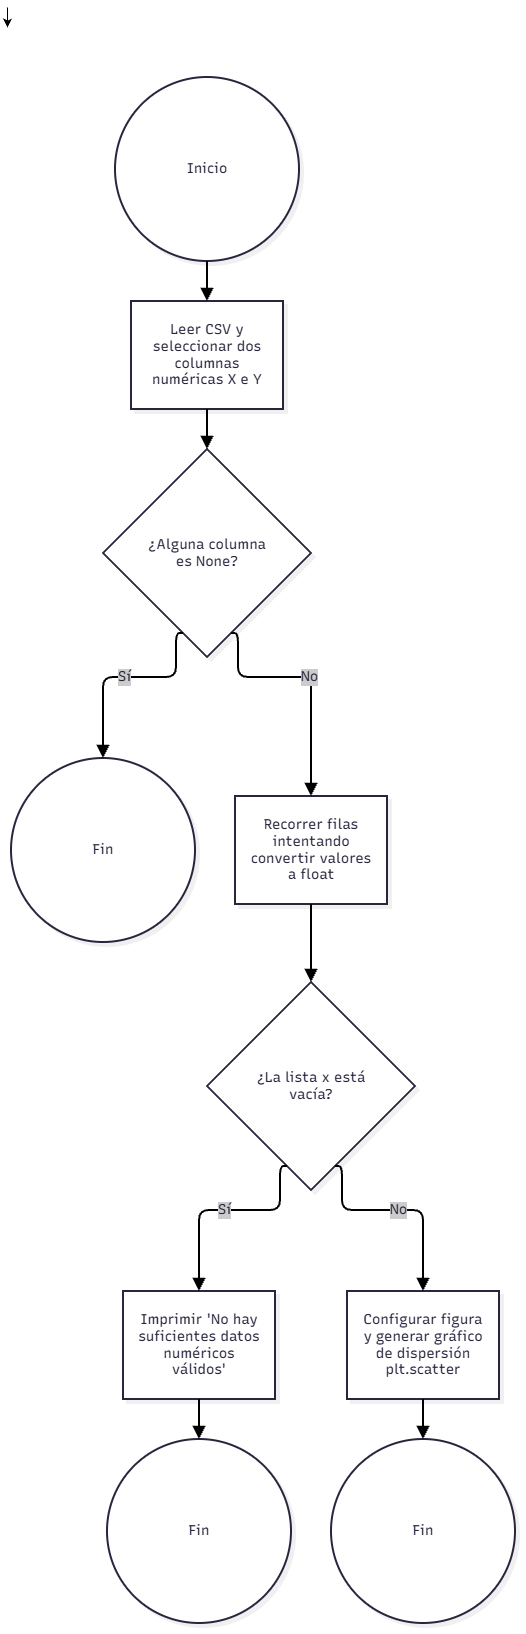

The diagram above was exported from draw.io. Its source (the exported page's mxGraphModel, read from the mxfile embedded in the PNG):
<mxGraphModel dx="3121" dy="1806" grid="1" gridSize="10" guides="1" tooltips="1" connect="1" arrows="1" fold="1" page="1" pageScale="1" pageWidth="827" pageHeight="1169" math="0" shadow="0">
  <root>
    <mxCell id="0" />
    <mxCell id="1" parent="0" />
    <mxCell id="j13JyemLdI1nWrm7GmGU-26" edge="1" parent="1" style="edgeStyle=orthogonalEdgeStyle;rounded=0;orthogonalLoop=1;jettySize=auto;html=1;exitX=0.5;exitY=1;exitDx=0;exitDy=0;entryX=0.5;entryY=0;entryDx=0;entryDy=0;">
      <mxGeometry relative="1" as="geometry">
        <mxPoint x="606" y="690.0000000000002" as="sourcePoint" />
        <mxPoint x="606" y="710.0000000000002" as="targetPoint" />
      </mxGeometry>
    </mxCell>
    <mxCell id="j13JyemLdI1nWrm7GmGU-24" edge="1" parent="1" style="edgeStyle=orthogonalEdgeStyle;rounded=0;orthogonalLoop=1;jettySize=auto;html=1;innerLoopWaypoints=1;exitX=0.5;exitY=1;exitDx=0;exitDy=0;">
      <mxGeometry relative="1" as="geometry">
        <mxPoint x="840" y="720.0000000000002" as="sourcePoint" />
        <mxPoint x="840" y="720.0000000000002" as="targetPoint" />
      </mxGeometry>
    </mxCell>
    <mxCell id="j13JyemLdI1nWrm7GmGU-27" edge="1" parent="1" style="edgeStyle=orthogonalEdgeStyle;rounded=0;orthogonalLoop=1;jettySize=auto;html=1;innerLoopWaypoints=1;exitX=0.5;exitY=1;exitDx=0;exitDy=0;">
      <mxGeometry relative="1" as="geometry">
        <mxPoint x="840" y="720.0000000000002" as="sourcePoint" />
        <mxPoint x="840" y="720.0000000000002" as="targetPoint" />
      </mxGeometry>
    </mxCell>
    <UserObject label="" mermaidData="{&#10;  &quot;data&quot;: &quot;graph TD\n    Start((Inicio)) --&gt; A[Leer CSV y seleccionar dos columnas numéricas X e Y]\n    A --&gt; B{¿Alguna columna es None?}\n    B -- Sí --&gt; End1((Fin))\n    B -- No --&gt; C[Recorrer filas intentando convertir valores a float]\n    C --&gt; D{¿La lista x está vacía?}\n    D -- Sí --&gt; E[Imprimir 'No hay suficientes datos numéricos válidos']\n    E --&gt; End2((Fin))\n    D -- No --&gt; F[Configurar figura y generar gráfico de dispersión plt.scatter]\n    F --&gt; End3((Fin))&quot;,&#10;  &quot;config&quot;: null,&#10;  &quot;version&quot;: &quot;12&quot;&#10;}" id="8TFBEfBgrqC3S_eCgTWN-1">
      <mxCell connectable="0" parent="1" style="group;transparentBounds=1;editIcon=1;lockedGroup=0;groupPadding=10;" vertex="1">
        <mxGeometry as="geometry" />
      </mxCell>
    </UserObject>
    <UserObject label="Inicio" mermaidId="n:Start" mermaidBaseStyle="ellipse;html=1;aspect=fixed;strokeWidth=2;whiteSpace=wrap;fillColor=#ffffff;strokeColor=#28253D;fontColor=#28253D;fontFamily=Recursive;fontSize=14;shadow=1;shadowColor=#000000;shadowOffsetX=4;shadowOffsetY=4;shadowBlur=0;shadowOpacity=6;" mermaidBaseValue="Inicio" id="8TFBEfBgrqC3S_eCgTWN-2">
      <mxCell parent="8TFBEfBgrqC3S_eCgTWN-1" style="ellipse;html=1;aspect=fixed;strokeWidth=2;whiteSpace=wrap;fillColor=#ffffff;strokeColor=#28253D;fontColor=#28253D;fontFamily=Recursive;fontSize=14;shadow=1;shadowColor=#000000;shadowOffsetX=4;shadowOffsetY=4;shadowBlur=0;shadowOpacity=6;fontSource=https%3A%2F%2Ffonts.googleapis.com%2Fcss%3Ffamily%3DRecursive;" vertex="1">
        <mxGeometry height="184" width="184" x="714" y="760" as="geometry" />
      </mxCell>
    </UserObject>
    <UserObject label="Leer CSV y seleccionar dos columnas numéricas X e Y" mermaidId="n:A" mermaidBaseStyle="html=1;whiteSpace=wrap;strokeWidth=2;fillColor=#ffffff;strokeColor=#28253D;fontColor=#28253D;fontFamily=Recursive;fontSize=14;shadow=1;shadowColor=#000000;shadowOffsetX=4;shadowOffsetY=4;shadowBlur=0;shadowOpacity=6;" mermaidBaseValue="Leer CSV y seleccionar dos columnas numéricas X e Y" id="8TFBEfBgrqC3S_eCgTWN-3">
      <mxCell parent="8TFBEfBgrqC3S_eCgTWN-1" style="html=1;whiteSpace=wrap;strokeWidth=2;fillColor=#ffffff;strokeColor=#28253D;fontColor=#28253D;fontFamily=Recursive;fontSize=14;shadow=1;shadowColor=#000000;shadowOffsetX=4;shadowOffsetY=4;shadowBlur=0;shadowOpacity=6;labelWidth=120;fontSource=https%3A%2F%2Ffonts.googleapis.com%2Fcss%3Ffamily%3DRecursive;" vertex="1">
        <mxGeometry height="108" width="152" x="730" y="984" as="geometry" />
      </mxCell>
    </UserObject>
    <UserObject label="¿Alguna columna es None?" mermaidId="n:B" mermaidBaseStyle="rhombus;html=1;strokeWidth=2;whiteSpace=wrap;fillColor=#ffffff;strokeColor=#28253D;fontColor=#28253D;fontFamily=Recursive;fontSize=14;shadow=1;shadowColor=#000000;shadowOffsetX=4;shadowOffsetY=4;shadowBlur=0;shadowOpacity=6;" mermaidBaseValue="¿Alguna columna es None?" id="8TFBEfBgrqC3S_eCgTWN-4">
      <mxCell parent="8TFBEfBgrqC3S_eCgTWN-1" style="rhombus;html=1;strokeWidth=2;whiteSpace=wrap;fillColor=#ffffff;strokeColor=#28253D;fontColor=#28253D;fontFamily=Recursive;fontSize=14;shadow=1;shadowColor=#000000;shadowOffsetX=4;shadowOffsetY=4;shadowBlur=0;shadowOpacity=6;labelWidth=120;fontSource=https%3A%2F%2Ffonts.googleapis.com%2Fcss%3Ffamily%3DRecursive;" vertex="1">
        <mxGeometry height="208" width="208" x="702" y="1132" as="geometry" />
      </mxCell>
    </UserObject>
    <UserObject label="Fin" mermaidId="n:End1" mermaidBaseStyle="ellipse;html=1;aspect=fixed;strokeWidth=2;whiteSpace=wrap;fillColor=#ffffff;strokeColor=#28253D;fontColor=#28253D;fontFamily=Recursive;fontSize=14;shadow=1;shadowColor=#000000;shadowOffsetX=4;shadowOffsetY=4;shadowBlur=0;shadowOpacity=6;" mermaidBaseValue="Fin" id="8TFBEfBgrqC3S_eCgTWN-5">
      <mxCell parent="8TFBEfBgrqC3S_eCgTWN-1" style="ellipse;html=1;aspect=fixed;strokeWidth=2;whiteSpace=wrap;fillColor=#ffffff;strokeColor=#28253D;fontColor=#28253D;fontFamily=Recursive;fontSize=14;shadow=1;shadowColor=#000000;shadowOffsetX=4;shadowOffsetY=4;shadowBlur=0;shadowOpacity=6;fontSource=https%3A%2F%2Ffonts.googleapis.com%2Fcss%3Ffamily%3DRecursive;" vertex="1">
        <mxGeometry height="184" width="184" x="610" y="1441" as="geometry" />
      </mxCell>
    </UserObject>
    <UserObject label="Recorrer filas intentando convertir valores a float" mermaidId="n:C" mermaidBaseStyle="html=1;whiteSpace=wrap;strokeWidth=2;fillColor=#ffffff;strokeColor=#28253D;fontColor=#28253D;fontFamily=Recursive;fontSize=14;shadow=1;shadowColor=#000000;shadowOffsetX=4;shadowOffsetY=4;shadowBlur=0;shadowOpacity=6;" mermaidBaseValue="Recorrer filas intentando convertir valores a float" id="8TFBEfBgrqC3S_eCgTWN-6">
      <mxCell parent="8TFBEfBgrqC3S_eCgTWN-1" style="html=1;whiteSpace=wrap;strokeWidth=2;fillColor=#ffffff;strokeColor=#28253D;fontColor=#28253D;fontFamily=Recursive;fontSize=14;shadow=1;shadowColor=#000000;shadowOffsetX=4;shadowOffsetY=4;shadowBlur=0;shadowOpacity=6;labelWidth=120;fontSource=https%3A%2F%2Ffonts.googleapis.com%2Fcss%3Ffamily%3DRecursive;" vertex="1">
        <mxGeometry height="108" width="152" x="834" y="1479" as="geometry" />
      </mxCell>
    </UserObject>
    <UserObject label="¿La lista x está vacía?" mermaidId="n:D" mermaidBaseStyle="rhombus;html=1;strokeWidth=2;whiteSpace=wrap;fillColor=#ffffff;strokeColor=#28253D;fontColor=#28253D;fontFamily=Recursive;fontSize=14;shadow=1;shadowColor=#000000;shadowOffsetX=4;shadowOffsetY=4;shadowBlur=0;shadowOpacity=6;" mermaidBaseValue="¿La lista x está vacía?" id="8TFBEfBgrqC3S_eCgTWN-7">
      <mxCell parent="8TFBEfBgrqC3S_eCgTWN-1" style="rhombus;html=1;strokeWidth=2;whiteSpace=wrap;fillColor=#ffffff;strokeColor=#28253D;fontColor=#28253D;fontFamily=Recursive;fontSize=14;shadow=1;shadowColor=#000000;shadowOffsetX=4;shadowOffsetY=4;shadowBlur=0;shadowOpacity=6;labelWidth=120;fontSource=https%3A%2F%2Ffonts.googleapis.com%2Fcss%3Ffamily%3DRecursive;" vertex="1">
        <mxGeometry height="208" width="208" x="806" y="1665" as="geometry" />
      </mxCell>
    </UserObject>
    <UserObject label="Imprimir 'No hay suficientes datos numéricos válidos'" mermaidId="n:E" mermaidBaseStyle="html=1;whiteSpace=wrap;strokeWidth=2;fillColor=#ffffff;strokeColor=#28253D;fontColor=#28253D;fontFamily=Recursive;fontSize=14;shadow=1;shadowColor=#000000;shadowOffsetX=4;shadowOffsetY=4;shadowBlur=0;shadowOpacity=6;" mermaidBaseValue="Imprimir 'No hay suficientes datos numéricos válidos'" id="8TFBEfBgrqC3S_eCgTWN-8">
      <mxCell parent="8TFBEfBgrqC3S_eCgTWN-1" style="html=1;whiteSpace=wrap;strokeWidth=2;fillColor=#ffffff;strokeColor=#28253D;fontColor=#28253D;fontFamily=Recursive;fontSize=14;shadow=1;shadowColor=#000000;shadowOffsetX=4;shadowOffsetY=4;shadowBlur=0;shadowOpacity=6;labelWidth=120;fontSource=https%3A%2F%2Ffonts.googleapis.com%2Fcss%3Ffamily%3DRecursive;" vertex="1">
        <mxGeometry height="108" width="152" x="722" y="1974" as="geometry" />
      </mxCell>
    </UserObject>
    <UserObject label="Fin" mermaidId="n:End2" mermaidBaseStyle="ellipse;html=1;aspect=fixed;strokeWidth=2;whiteSpace=wrap;fillColor=#ffffff;strokeColor=#28253D;fontColor=#28253D;fontFamily=Recursive;fontSize=14;shadow=1;shadowColor=#000000;shadowOffsetX=4;shadowOffsetY=4;shadowBlur=0;shadowOpacity=6;" mermaidBaseValue="Fin" id="8TFBEfBgrqC3S_eCgTWN-9">
      <mxCell parent="8TFBEfBgrqC3S_eCgTWN-1" style="ellipse;html=1;aspect=fixed;strokeWidth=2;whiteSpace=wrap;fillColor=#ffffff;strokeColor=#28253D;fontColor=#28253D;fontFamily=Recursive;fontSize=14;shadow=1;shadowColor=#000000;shadowOffsetX=4;shadowOffsetY=4;shadowBlur=0;shadowOpacity=6;fontSource=https%3A%2F%2Ffonts.googleapis.com%2Fcss%3Ffamily%3DRecursive;" vertex="1">
        <mxGeometry height="184" width="184" x="706" y="2122" as="geometry" />
      </mxCell>
    </UserObject>
    <UserObject label="Configurar figura y generar gráfico de dispersión plt.scatter" mermaidId="n:F" mermaidBaseStyle="html=1;whiteSpace=wrap;strokeWidth=2;fillColor=#ffffff;strokeColor=#28253D;fontColor=#28253D;fontFamily=Recursive;fontSize=14;shadow=1;shadowColor=#000000;shadowOffsetX=4;shadowOffsetY=4;shadowBlur=0;shadowOpacity=6;" mermaidBaseValue="Configurar figura y generar gráfico de dispersión plt.scatter" id="8TFBEfBgrqC3S_eCgTWN-10">
      <mxCell parent="8TFBEfBgrqC3S_eCgTWN-1" style="html=1;whiteSpace=wrap;strokeWidth=2;fillColor=#ffffff;strokeColor=#28253D;fontColor=#28253D;fontFamily=Recursive;fontSize=14;shadow=1;shadowColor=#000000;shadowOffsetX=4;shadowOffsetY=4;shadowBlur=0;shadowOpacity=6;labelWidth=120;fontSource=https%3A%2F%2Ffonts.googleapis.com%2Fcss%3Ffamily%3DRecursive;" vertex="1">
        <mxGeometry height="108" width="152" x="946" y="1974" as="geometry" />
      </mxCell>
    </UserObject>
    <UserObject label="Fin" mermaidId="n:End3" mermaidBaseStyle="ellipse;html=1;aspect=fixed;strokeWidth=2;whiteSpace=wrap;fillColor=#ffffff;strokeColor=#28253D;fontColor=#28253D;fontFamily=Recursive;fontSize=14;shadow=1;shadowColor=#000000;shadowOffsetX=4;shadowOffsetY=4;shadowBlur=0;shadowOpacity=6;" mermaidBaseValue="Fin" id="8TFBEfBgrqC3S_eCgTWN-11">
      <mxCell parent="8TFBEfBgrqC3S_eCgTWN-1" style="ellipse;html=1;aspect=fixed;strokeWidth=2;whiteSpace=wrap;fillColor=#ffffff;strokeColor=#28253D;fontColor=#28253D;fontFamily=Recursive;fontSize=14;shadow=1;shadowColor=#000000;shadowOffsetX=4;shadowOffsetY=4;shadowBlur=0;shadowOpacity=6;fontSource=https%3A%2F%2Ffonts.googleapis.com%2Fcss%3Ffamily%3DRecursive;" vertex="1">
        <mxGeometry height="184" width="184" x="930" y="2122" as="geometry" />
      </mxCell>
    </UserObject>
    <UserObject label="" mermaidId="e:Start-&gt;A#0" mermaidBaseStyle="edgeStyle=orthogonalEdgeStyle;rounded=1;curved=0;startArrow=none;endArrow=block;endSize=8;jumpStyle=arc;jumpSize=12;strokeColor=#000000;exitX=0.5;exitY=1;entryX=0.5;entryY=0;strokeWidth=2;targetPerimeterSpacing=4;" mermaidBaseValue="" id="8TFBEfBgrqC3S_eCgTWN-12">
      <mxCell edge="1" parent="8TFBEfBgrqC3S_eCgTWN-1" source="8TFBEfBgrqC3S_eCgTWN-2" style="edgeStyle=orthogonalEdgeStyle;rounded=1;curved=0;startArrow=none;endArrow=block;endSize=8;jumpStyle=arc;jumpSize=12;strokeColor=#000000;exitX=0.5;exitY=1;entryX=0.5;entryY=0;strokeWidth=2;targetPerimeterSpacing=4;" target="8TFBEfBgrqC3S_eCgTWN-3">
        <mxGeometry relative="1" as="geometry">
          <Array as="points" />
        </mxGeometry>
      </mxCell>
    </UserObject>
    <UserObject label="" mermaidId="e:A-&gt;B#0" mermaidBaseStyle="edgeStyle=orthogonalEdgeStyle;rounded=1;curved=0;startArrow=none;endArrow=block;endSize=8;jumpStyle=arc;jumpSize=12;strokeColor=#000000;exitX=0.5;exitY=1;entryX=0.5;entryY=0;strokeWidth=2;targetPerimeterSpacing=4;" mermaidBaseValue="" id="8TFBEfBgrqC3S_eCgTWN-13">
      <mxCell edge="1" parent="8TFBEfBgrqC3S_eCgTWN-1" source="8TFBEfBgrqC3S_eCgTWN-3" style="edgeStyle=orthogonalEdgeStyle;rounded=1;curved=0;startArrow=none;endArrow=block;endSize=8;jumpStyle=arc;jumpSize=12;strokeColor=#000000;exitX=0.5;exitY=1;entryX=0.5;entryY=0;strokeWidth=2;targetPerimeterSpacing=4;" target="8TFBEfBgrqC3S_eCgTWN-4">
        <mxGeometry relative="1" as="geometry">
          <Array as="points" />
        </mxGeometry>
      </mxCell>
    </UserObject>
    <UserObject label="Sí" mermaidId="e:B-&gt;End1#0" mermaidBaseStyle="edgeStyle=orthogonalEdgeStyle;rounded=1;curved=0;startArrow=none;endArrow=block;endSize=8;jumpStyle=arc;jumpSize=12;strokeColor=#000000;html=1;fontSize=16;labelBackgroundColor=#cccccc;fontFamily=Recursive;fontColor=#28253D;exitX=0.35;exitY=1;entryX=0.5;entryY=0;strokeWidth=2;targetPerimeterSpacing=4;" mermaidBaseValue="Sí" id="8TFBEfBgrqC3S_eCgTWN-14">
      <mxCell edge="1" parent="8TFBEfBgrqC3S_eCgTWN-1" source="8TFBEfBgrqC3S_eCgTWN-4" style="edgeStyle=orthogonalEdgeStyle;rounded=1;curved=0;startArrow=none;endArrow=block;endSize=8;jumpStyle=arc;jumpSize=12;strokeColor=#000000;html=1;fontSize=14;labelBackgroundColor=#cccccc;fontFamily=Recursive;fontColor=#28253D;exitX=0.35;exitY=1;entryX=0.5;entryY=0;strokeWidth=2;targetPerimeterSpacing=4;fontSource=https%3A%2F%2Ffonts.googleapis.com%2Fcss%3Ffamily%3DRecursive;" target="8TFBEfBgrqC3S_eCgTWN-5">
        <mxGeometry relative="1" as="geometry">
          <Array as="points">
            <mxPoint x="775" y="1360" />
            <mxPoint x="702" y="1360" />
          </Array>
        </mxGeometry>
      </mxCell>
    </UserObject>
    <UserObject label="No" mermaidId="e:B-&gt;C#0" mermaidBaseStyle="edgeStyle=orthogonalEdgeStyle;rounded=1;curved=0;startArrow=none;endArrow=block;endSize=8;jumpStyle=arc;jumpSize=12;strokeColor=#000000;html=1;fontSize=16;labelBackgroundColor=#cccccc;fontFamily=Recursive;fontColor=#28253D;exitX=0.65;exitY=1;entryX=0.5;entryY=0;strokeWidth=2;targetPerimeterSpacing=4;" mermaidBaseValue="No" id="8TFBEfBgrqC3S_eCgTWN-15">
      <mxCell edge="1" parent="8TFBEfBgrqC3S_eCgTWN-1" source="8TFBEfBgrqC3S_eCgTWN-4" style="edgeStyle=orthogonalEdgeStyle;rounded=1;curved=0;startArrow=none;endArrow=block;endSize=8;jumpStyle=arc;jumpSize=12;strokeColor=#000000;html=1;fontSize=14;labelBackgroundColor=#cccccc;fontFamily=Recursive;fontColor=#28253D;exitX=0.65;exitY=1;entryX=0.5;entryY=0;strokeWidth=2;targetPerimeterSpacing=4;fontSource=https%3A%2F%2Ffonts.googleapis.com%2Fcss%3Ffamily%3DRecursive;" target="8TFBEfBgrqC3S_eCgTWN-6">
        <mxGeometry relative="1" as="geometry">
          <Array as="points">
            <mxPoint x="837" y="1360" />
            <mxPoint x="910" y="1360" />
          </Array>
        </mxGeometry>
      </mxCell>
    </UserObject>
    <UserObject label="" mermaidId="e:C-&gt;D#0" mermaidBaseStyle="edgeStyle=orthogonalEdgeStyle;rounded=1;curved=0;startArrow=none;endArrow=block;endSize=8;jumpStyle=arc;jumpSize=12;strokeColor=#000000;exitX=0.5;exitY=1;entryX=0.5;entryY=0;strokeWidth=2;targetPerimeterSpacing=4;" mermaidBaseValue="" id="8TFBEfBgrqC3S_eCgTWN-16">
      <mxCell edge="1" parent="8TFBEfBgrqC3S_eCgTWN-1" source="8TFBEfBgrqC3S_eCgTWN-6" style="edgeStyle=orthogonalEdgeStyle;rounded=1;curved=0;startArrow=none;endArrow=block;endSize=8;jumpStyle=arc;jumpSize=12;strokeColor=#000000;exitX=0.5;exitY=1;entryX=0.5;entryY=0;strokeWidth=2;targetPerimeterSpacing=4;" target="8TFBEfBgrqC3S_eCgTWN-7">
        <mxGeometry relative="1" as="geometry">
          <Array as="points" />
        </mxGeometry>
      </mxCell>
    </UserObject>
    <UserObject label="Sí" mermaidId="e:D-&gt;E#0" mermaidBaseStyle="edgeStyle=orthogonalEdgeStyle;rounded=1;curved=0;startArrow=none;endArrow=block;endSize=8;jumpStyle=arc;jumpSize=12;strokeColor=#000000;html=1;fontSize=16;labelBackgroundColor=#cccccc;fontFamily=Recursive;fontColor=#28253D;exitX=0.35;exitY=1;entryX=0.5;entryY=0;strokeWidth=2;targetPerimeterSpacing=4;" mermaidBaseValue="Sí" id="8TFBEfBgrqC3S_eCgTWN-17">
      <mxCell edge="1" parent="8TFBEfBgrqC3S_eCgTWN-1" source="8TFBEfBgrqC3S_eCgTWN-7" style="edgeStyle=orthogonalEdgeStyle;rounded=1;curved=0;startArrow=none;endArrow=block;endSize=8;jumpStyle=arc;jumpSize=12;strokeColor=#000000;html=1;fontSize=14;labelBackgroundColor=#cccccc;fontFamily=Recursive;fontColor=#28253D;exitX=0.35;exitY=1;entryX=0.5;entryY=0;strokeWidth=2;targetPerimeterSpacing=4;fontSource=https%3A%2F%2Ffonts.googleapis.com%2Fcss%3Ffamily%3DRecursive;" target="8TFBEfBgrqC3S_eCgTWN-8">
        <mxGeometry relative="1" as="geometry">
          <Array as="points">
            <mxPoint x="879" y="1893" />
            <mxPoint x="798" y="1893" />
          </Array>
        </mxGeometry>
      </mxCell>
    </UserObject>
    <UserObject label="" mermaidId="e:E-&gt;End2#0" mermaidBaseStyle="edgeStyle=orthogonalEdgeStyle;rounded=1;curved=0;startArrow=none;endArrow=block;endSize=8;jumpStyle=arc;jumpSize=12;strokeColor=#000000;exitX=0.5;exitY=1;entryX=0.5;entryY=0;strokeWidth=2;targetPerimeterSpacing=4;" mermaidBaseValue="" id="8TFBEfBgrqC3S_eCgTWN-18">
      <mxCell edge="1" parent="8TFBEfBgrqC3S_eCgTWN-1" source="8TFBEfBgrqC3S_eCgTWN-8" style="edgeStyle=orthogonalEdgeStyle;rounded=1;curved=0;startArrow=none;endArrow=block;endSize=8;jumpStyle=arc;jumpSize=12;strokeColor=#000000;exitX=0.5;exitY=1;entryX=0.5;entryY=0;strokeWidth=2;targetPerimeterSpacing=4;" target="8TFBEfBgrqC3S_eCgTWN-9">
        <mxGeometry relative="1" as="geometry">
          <Array as="points" />
        </mxGeometry>
      </mxCell>
    </UserObject>
    <UserObject label="No" mermaidId="e:D-&gt;F#0" mermaidBaseStyle="edgeStyle=orthogonalEdgeStyle;rounded=1;curved=0;startArrow=none;endArrow=block;endSize=8;jumpStyle=arc;jumpSize=12;strokeColor=#000000;html=1;fontSize=16;labelBackgroundColor=#cccccc;fontFamily=Recursive;fontColor=#28253D;exitX=0.65;exitY=1;entryX=0.5;entryY=0;strokeWidth=2;targetPerimeterSpacing=4;" mermaidBaseValue="No" id="8TFBEfBgrqC3S_eCgTWN-19">
      <mxCell edge="1" parent="8TFBEfBgrqC3S_eCgTWN-1" source="8TFBEfBgrqC3S_eCgTWN-7" style="edgeStyle=orthogonalEdgeStyle;rounded=1;curved=0;startArrow=none;endArrow=block;endSize=8;jumpStyle=arc;jumpSize=12;strokeColor=#000000;html=1;fontSize=14;labelBackgroundColor=#cccccc;fontFamily=Recursive;fontColor=#28253D;exitX=0.65;exitY=1;entryX=0.5;entryY=0;strokeWidth=2;targetPerimeterSpacing=4;fontSource=https%3A%2F%2Ffonts.googleapis.com%2Fcss%3Ffamily%3DRecursive;" target="8TFBEfBgrqC3S_eCgTWN-10">
        <mxGeometry relative="1" as="geometry">
          <Array as="points">
            <mxPoint x="941" y="1893" />
            <mxPoint x="1022" y="1893" />
          </Array>
        </mxGeometry>
      </mxCell>
    </UserObject>
    <UserObject label="" mermaidId="e:F-&gt;End3#0" mermaidBaseStyle="edgeStyle=orthogonalEdgeStyle;rounded=1;curved=0;startArrow=none;endArrow=block;endSize=8;jumpStyle=arc;jumpSize=12;strokeColor=#000000;exitX=0.5;exitY=1;entryX=0.5;entryY=0;strokeWidth=2;targetPerimeterSpacing=4;" mermaidBaseValue="" id="8TFBEfBgrqC3S_eCgTWN-20">
      <mxCell edge="1" parent="8TFBEfBgrqC3S_eCgTWN-1" source="8TFBEfBgrqC3S_eCgTWN-10" style="edgeStyle=orthogonalEdgeStyle;rounded=1;curved=0;startArrow=none;endArrow=block;endSize=8;jumpStyle=arc;jumpSize=12;strokeColor=#000000;exitX=0.5;exitY=1;entryX=0.5;entryY=0;strokeWidth=2;targetPerimeterSpacing=4;" target="8TFBEfBgrqC3S_eCgTWN-11">
        <mxGeometry relative="1" as="geometry">
          <Array as="points" />
        </mxGeometry>
      </mxCell>
    </UserObject>
  </root>
</mxGraphModel>